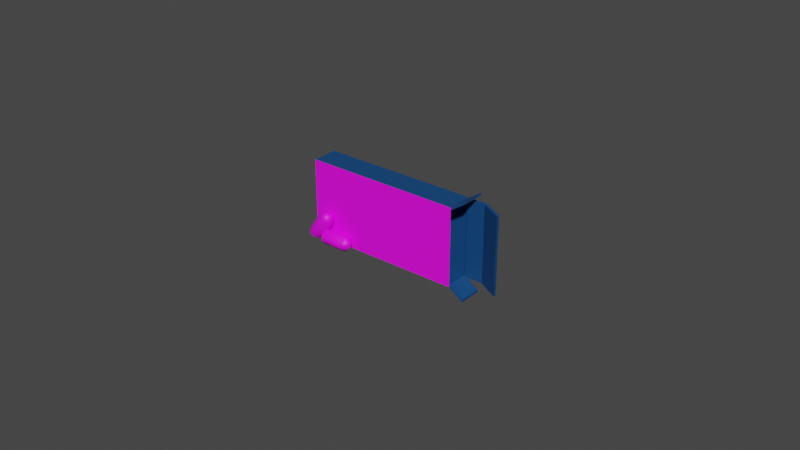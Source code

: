 # Source: cloza.blend  (saved by Blender 2.92.15; exported with 4.5.12 LTS)
import bpy
from mathutils import Matrix  # noqa: F401  (used for matrix-valued properties, if any)

bpy.ops.wm.read_factory_settings(use_empty=True)
scene = bpy.context.scene
scene.name = 'Scene'

# ---- collections
col_collection = bpy.data.collections.new('Collection'); scene.collection.children.link(col_collection)

# ---- images (referenced by path relative to the original .blend; pixels are not part of the script)
import os
ASSET_DIR = os.environ.get("B2B_ASSET_DIR", "")  # directory of the original .blend (textures are referenced by path, not embedded)
HERE = os.path.dirname(os.path.abspath(__file__))  # packed textures are extracted next to this script under _unpacked/

def load_image(name, relpath, width, height, colorspace="sRGB"):
    """Load a texture the original file referenced (path relative to the .blend, or extracted next to this script)."""
    p = next((c for c in (os.path.join(HERE, relpath), os.path.join(ASSET_DIR, relpath)) if relpath and os.path.exists(c)), "")
    if p:
        img = bpy.data.images.load(p, check_existing=True)
        img.name = name
    else:  # same state as the original file: an image datablock whose file is absent (Cycles renders it pink)
        img = bpy.data.images.new(name, width, height)
        img.source = "FILE"
        img.filepath = "//" + (relpath or name)
    img.colorspace_settings.name = colorspace
    return img
img_pastillas = load_image('pastillas', 'pastilla_textura.png', 1024, 1024, 'sRGB')
img_file2 = load_image('file2', 'Pastillastextura2@4x.png', 1024, 1024, 'sRGB')
img_file2_002 = load_image('file2.002', 'Pastillastextura2@4x.png', 1024, 1024, 'Non-Color')

# ---- materials (node trees are filled in below, after node groups)
mat_lambert5 = bpy.data.materials.new('lambert5')
mat_lambert5.use_transparent_shadow = False
mat_lambert5.diffuse_color = (0.004777, 0.2705, 0.7379, 1.0)
mat_lambert5.roughness = 0.5528
mat_lambert7 = bpy.data.materials.new('lambert7')
mat_lambert7.surface_render_method = 'BLENDED'
mat_lambert7.blend_method = 'BLEND'
mat_lambert7.use_transparent_shadow = False
mat_lambert7.diffuse_color = (1.0, 1.0, 1.0, 1.0)
mat_lambert7.roughness = 0.5528
mat_lambert1 = bpy.data.materials.new('lambert1')
mat_lambert1.use_transparent_shadow = False
mat_lambert1.diffuse_color = (0.003997, 0.06198, 0.2, 1.0)
mat_lambert1.roughness = 0.5528

# ---- material node trees
mat_lambert5.use_nodes = True; mat_lambert5.node_tree.nodes.clear()
_N = mat_lambert5.node_tree.nodes; _L = mat_lambert5.node_tree.links
n0 = _N.new('ShaderNodeBsdfPrincipled'); n0.name = 'Principled BSDF'; n0.location = (10, 300)
n0.distribution = 'GGX'
n0.subsurface_method = 'BURLEY'
n0.inputs[2].default_value = 0.5528
n0.inputs[3].default_value = 1.45
n0.inputs[27].default_value = (0.0, 0.0, 0.0, 1.0)
n0.inputs[28].default_value = 1.0
n1 = _N.new('ShaderNodeOutputMaterial'); n1.name = 'Material Output'; n1.location = (300, 300)
n2 = _N.new('ShaderNodeNormalMap'); n2.name = 'Normal Map'; n2.location = (-300, -300)
n2.label = 'Normal/Map'
n3 = _N.new('ShaderNodeTexImage'); n3.name = 'Image Texture'; n3.location = (-280, 275)
n3.image = img_pastillas
_L.new(n0.outputs[0], n1.inputs[0])
_L.new(n2.outputs[0], n0.inputs[5])
_L.new(n3.outputs[0], n0.inputs[0])
n1.is_active_output = True
mat_lambert7.use_nodes = True; mat_lambert7.node_tree.nodes.clear()
_N = mat_lambert7.node_tree.nodes; _L = mat_lambert7.node_tree.links
n0 = _N.new('ShaderNodeBsdfPrincipled'); n0.name = 'Principled BSDF'; n0.location = (10, 300)
n0.distribution = 'GGX'
n0.subsurface_method = 'BURLEY'
n0.inputs[2].default_value = 0.5528
n0.inputs[3].default_value = 1.45
n0.inputs[27].default_value = (0.0, 0.0, 0.0, 1.0)
n0.inputs[28].default_value = 1.0
n1 = _N.new('ShaderNodeOutputMaterial'); n1.name = 'Material Output'; n1.location = (300, 300)
n2 = _N.new('ShaderNodeNormalMap'); n2.name = 'Normal Map'; n2.location = (-300, -300)
n2.label = 'Normal/Map'
n3 = _N.new('ShaderNodeTexImage'); n3.name = 'Image Texture'; n3.location = (-300, 600)
n3.image = img_file2
n4 = _N.new('ShaderNodeTexImage'); n4.name = 'Image Texture.001'; n4.location = (-300, 0)
n4.image = img_file2_002
_L.new(n0.outputs[0], n1.inputs[0])
_L.new(n2.outputs[0], n0.inputs[5])
_L.new(n4.outputs[1], n0.inputs[4])
_L.new(n3.outputs[0], n0.inputs[0])
n1.is_active_output = True
mat_lambert1.use_nodes = True; mat_lambert1.node_tree.nodes.clear()
_N = mat_lambert1.node_tree.nodes; _L = mat_lambert1.node_tree.links
n0 = _N.new('ShaderNodeBsdfPrincipled'); n0.name = 'Principled BSDF'; n0.location = (10, 300)
n0.distribution = 'GGX'
n0.subsurface_method = 'BURLEY'
n0.inputs[0].default_value = (0.003997, 0.06198, 0.2, 1.0)
n0.inputs[2].default_value = 0.5528
n0.inputs[3].default_value = 1.45
n0.inputs[27].default_value = (0.0, 0.0, 0.0, 1.0)
n0.inputs[28].default_value = 1.0
n1 = _N.new('ShaderNodeOutputMaterial'); n1.name = 'Material Output'; n1.location = (300, 300)
n2 = _N.new('ShaderNodeNormalMap'); n2.name = 'Normal Map'; n2.location = (-300, -300)
n2.label = 'Normal/Map'
_L.new(n0.outputs[0], n1.inputs[0])
_L.new(n2.outputs[0], n0.inputs[5])
n1.is_active_output = True

# ---- world
world_world = bpy.data.worlds.new('World'); scene.world = world_world
world_world.use_nodes = True; world_world.node_tree.nodes.clear()
_N = world_world.node_tree.nodes; _L = world_world.node_tree.links
n0 = _N.new('ShaderNodeOutputWorld'); n0.name = 'World Output'; n0.location = (300, 300)
n1 = _N.new('ShaderNodeBackground'); n1.name = 'Background'; n1.location = (10, 300)
n1.inputs[0].default_value = (0.05088, 0.05088, 0.05088, 1.0)
_L.new(n1.outputs[0], n0.inputs[0])
n0.is_active_output = True
world_world.color = (0.05088, 0.05088, 0.05088)
world_world.use_sun_shadow = False
world_world.sun_shadow_jitter_overblur = 0.0

# ---- meshes
me_mesh = bpy.data.meshes.new('Mesh')
me_mesh.from_pydata([(-0.4056, -0.5, -0.1667), (1.38, -0.5241, -0.1747), (1.38, 0.5241, -0.1747), (-0.403, 0.5, -0.1667), (-0.4056, -0.5, 0.1667), (1.38, -0.5241, 0.1747), (1.38, 0.5241, 0.1747), (-0.403, 0.5, 0.1667), (-0.7363, 0.1667, 0.1667), (-0.7363, 0.1667, -0.1667), (-0.4056, 0.1667, -0.5), (1.38, 0.1747, -0.5241), (1.73, 0.1747, -0.1747), (1.73, 0.1747, 0.1747), (1.38, 0.1747, 0.5241), (-0.4056, 0.1667, 0.5), (-0.7389, -0.1667, 0.1667), (-0.7389, -0.1667, -0.1667), (-0.4056, -0.1667, -0.5), (1.38, -0.1747, -0.5241), (1.73, -0.1747, -0.1747), (1.73, -0.1747, 0.1747), (1.38, -0.1747, 0.5241), (-0.4056, -0.1667, 0.5), (0.4018, -0.5241, -0.1747), (0.4018, -0.5241, 0.1747), (0.4018, -0.1747, 0.5241), (0.4018, 0.1747, 0.5241), (0.4018, 0.5241, 0.1747), (0.4018, 0.5241, -0.1747), (0.4018, 0.1747, -0.5241), (0.4018, -0.1747, -0.5241), (0.4163, -0.5, -0.1667), (0.4163, -0.5, 0.1667), (0.4163, -0.1667, 0.5), (0.4163, 0.1667, 0.5), (0.4163, 0.5, 0.1667), (0.4163, 0.5, -0.1667), (0.4163, 0.1667, -0.5), (0.4163, -0.1667, -0.5)], [], [(16, 4, 23), (5, 21, 22), (13, 6, 14), (34, 23, 4, 33), (36, 7, 15, 35), (0, 17, 18), (39, 32, 0, 18), (19, 20, 1), (4, 16, 17, 0), (33, 4, 0, 32), (5, 1, 20, 21), (2, 6, 13, 12), (3, 7, 36, 37), (8, 15, 7), (9, 8, 7, 3), (9, 3, 10), (38, 10, 3, 37), (2, 12, 11), (8, 16, 23, 15), (17, 16, 8, 9), (17, 9, 10, 18), (39, 18, 10, 38), (19, 11, 12, 20), (13, 21, 20, 12), (13, 14, 22, 21), (23, 34, 35, 15), (5, 25, 24, 1), (22, 26, 25, 5), (27, 26, 22, 14), (6, 28, 27, 14), (29, 28, 6, 2), (11, 30, 29, 2), (19, 31, 30, 11), (1, 24, 31, 19), (25, 33, 32, 24), (26, 34, 33, 25), (35, 34, 26, 27), (28, 36, 35, 27), (37, 36, 28, 29), (30, 38, 37, 29), (31, 39, 38, 30), (31, 24, 32, 39)])
me_mesh.polygons.foreach_set('use_smooth', [True] * 42)
_uv = me_mesh.uv_layers.new(name='map1')
_uv.uv.foreach_set('vector', [0.2455, 0.5333, 0.3819, 0.4084, 0.4504, 0.4904, 0.821, 0.5373, 0.8939, 0.4984, 0.8839, 0.5907, 0.9769, 0.2992, 0.8749, 0.2382, 0.9615, 0.1584, 0.5074, 0.3381, 0.4504, 0.4904, 0.3819, 0.4084, 0.4493, 0.3398, 0.4688, 0.241, 0.4002, 0.1358, 0.4853, 0.03194, 0.5462, 0.286, 0.3557, 0.3653, 0.193, 0.3633, 0.3387, 0.3006, 0.4198, 0.2951, 0.4307, 0.3236, 0.3557, 0.3653, 0.3387, 0.3006, 0.7866, 0.421, 0.8596, 0.447, 0.7972, 0.4898, 0.3819, 0.4084, 0.2455, 0.5333, 0.193, 0.3633, 0.3557, 0.3653, 0.4493, 0.3398, 0.3819, 0.4084, 0.3557, 0.3653, 0.4307, 0.3236, 0.821, 0.5373, 0.7972, 0.4898, 0.8596, 0.447, 0.8939, 0.4984, 0.833, 0.291, 0.8749, 0.2382, 0.9769, 0.2992, 0.9168, 0.3816, 0.3646, 0.1877, 0.4002, 0.1358, 0.4688, 0.241, 0.4381, 0.2485, 0.252, 0.02305, 0.4853, 0.03194, 0.4002, 0.1358, 0.1867, 0.1889, 0.252, 0.02305, 0.4002, 0.1358, 0.3646, 0.1877, 0.1867, 0.1889, 0.3646, 0.1877, 0.3444, 0.2564, 0.4223, 0.272, 0.3444, 0.2564, 0.3646, 0.1877, 0.4381, 0.2485, 0.833, 0.291, 0.9168, 0.3816, 0.801, 0.3646, 0.3233, 0.7086, 0.2455, 0.5333, 0.4504, 0.4904, 0.5462, 0.5775, 0.193, 0.3633, 0.2455, 0.5333, 0.07549, 0.5857, 0.02305, 0.4157, 0.193, 0.3633, 0.1867, 0.1889, 0.3444, 0.2564, 0.3387, 0.3006, 0.4198, 0.2951, 0.3387, 0.3006, 0.3444, 0.2564, 0.4223, 0.272, 0.7866, 0.421, 0.801, 0.3646, 0.9168, 0.3816, 0.8596, 0.447, 0.9729, 0.4724, 0.8939, 0.4984, 0.8596, 0.447, 0.9168, 0.3816, 0.9729, 0.4724, 0.9769, 0.6253, 0.8839, 0.5907, 0.8939, 0.4984, 0.4504, 0.4904, 0.5074, 0.3381, 0.5462, 0.286, 0.5462, 0.5775, 0.821, 0.5373, 0.6335, 0.6308, 0.6017, 0.5417, 0.7972, 0.4898, 0.8839, 0.5907, 0.7125, 0.7509, 0.6335, 0.6308, 0.821, 0.5373, 0.7821, 0.8204, 0.7125, 0.7509, 0.8839, 0.5907, 0.9769, 0.6253, 0.8749, 0.2382, 0.6921, 0.1246, 0.7604, 0.02305, 0.9615, 0.1584, 0.6511, 0.2024, 0.6921, 0.1246, 0.8749, 0.2382, 0.833, 0.291, 0.801, 0.3646, 0.6067, 0.32, 0.6511, 0.2024, 0.833, 0.291, 0.7866, 0.421, 0.5923, 0.4082, 0.6067, 0.32, 0.801, 0.3646, 0.7972, 0.4898, 0.6017, 0.5417, 0.5923, 0.4082, 0.7866, 0.421, 0.45, 0.337, 0.4493, 0.3398, 0.4307, 0.3236, 0.4321, 0.3227, 0.5047, 0.3335, 0.5074, 0.3381, 0.4493, 0.3398, 0.45, 0.337, 0.5462, 0.286, 0.5074, 0.3381, 0.5047, 0.3335, 0.5392, 0.2876, 0.4671, 0.2453, 0.4688, 0.241, 0.5462, 0.286, 0.5392, 0.2876, 0.4381, 0.2485, 0.4688, 0.241, 0.4671, 0.2453, 0.4391, 0.2498, 0.424, 0.2728, 0.4223, 0.272, 0.4381, 0.2485, 0.4391, 0.2498, 0.4221, 0.2947, 0.4198, 0.2951, 0.4223, 0.272, 0.424, 0.2728, 0.4221, 0.2947, 0.4321, 0.3227, 0.4307, 0.3236, 0.4198, 0.2951])
me_mesh.materials.append(mat_lambert5)
me_mesh.use_remesh_fix_poles = True
me_mesh.use_remesh_preserve_attributes = False
me_mesh.use_mirror_vertex_groups = False
me_mesh.update()
me_mesh.normals_split_custom_set([tuple(v) for v in zip(*[iter([-0.8717, -0.346, 0.3471, -0.1907, -0.8963, 0.4004, -0.1909, -0.4002, 0.8963, 0.1726, -0.8976, 0.4057, 0.8704, -0.3482, 0.3482, 0.1726, -0.4056, 0.8976, 0.8704, 0.3482, 0.3482, 0.1726, 0.8976, 0.4056, 0.1726, 0.4057, 0.8976, -0.03913, -0.4467, 0.8938, -0.1909, -0.4002, 0.8963, -0.1907, -0.8963, 0.4004, -0.03913, -0.8939, 0.4466, -0.03914, 0.8938, 0.4468, -0.1907, 0.8961, 0.4008, -0.1914, 0.4004, 0.8961, -0.03912, 0.4463, 0.894, -0.1907, -0.8963, -0.4004, -0.8717, -0.346, -0.3471, -0.1909, -0.4002, -0.8963, -0.03913, -0.4466, -0.8939, -0.03913, -0.8938, -0.4467, -0.1907, -0.8963, -0.4004, -0.1909, -0.4002, -0.8963, 0.1726, -0.4057, -0.8976, 0.8704, -0.3482, -0.3482, 0.1726, -0.8976, -0.4056, -0.1907, -0.8963, 0.4004, -0.8717, -0.346, 0.3471, -0.8717, -0.346, -0.3471, -0.1907, -0.8963, -0.4004, -0.03913, -0.8939, 0.4466, -0.1907, -0.8963, 0.4004, -0.1907, -0.8963, -0.4004, -0.03913, -0.8938, -0.4467, 0.1726, -0.8976, 0.4057, 0.1726, -0.8976, -0.4056, 0.8704, -0.3482, -0.3482, 0.8704, -0.3482, 0.3482, 0.1726, 0.8976, -0.4056, 0.1726, 0.8976, 0.4056, 0.8704, 0.3482, 0.3482, 0.8704, 0.3482, -0.3482, -0.1907, 0.8961, -0.4008, -0.1907, 0.8961, 0.4008, -0.03914, 0.8938, 0.4468, -0.03914, 0.8938, -0.4468, -0.8699, 0.3507, 0.3469, -0.1914, 0.4004, 0.8961, -0.1907, 0.8961, 0.4008, -0.8698, 0.3508, -0.3469, -0.8699, 0.3507, 0.3469, -0.1907, 0.8961, 0.4008, -0.1907, 0.8961, -0.4008, -0.8698, 0.3508, -0.3469, -0.1907, 0.8961, -0.4008, -0.1914, 0.4004, -0.8961, -0.03912, 0.4464, -0.894, -0.1914, 0.4004, -0.8961, -0.1907, 0.8961, -0.4008, -0.03914, 0.8938, -0.4468, 0.1726, 0.8976, -0.4056, 0.8704, 0.3482, -0.3482, 0.1726, 0.4056, -0.8976, -0.8699, 0.3507, 0.3469, -0.8717, -0.346, 0.3471, -0.1909, -0.4002, 0.8963, -0.1914, 0.4004, 0.8961, -0.8717, -0.346, -0.3471, -0.8717, -0.346, 0.3471, -0.8699, 0.3507, 0.3469, -0.8698, 0.3508, -0.3469, -0.8717, -0.346, -0.3471, -0.8698, 0.3508, -0.3469, -0.1914, 0.4004, -0.8961, -0.1909, -0.4002, -0.8963, -0.03913, -0.4466, -0.8939, -0.1909, -0.4002, -0.8963, -0.1914, 0.4004, -0.8961, -0.03912, 0.4464, -0.894, 0.1726, -0.4057, -0.8976, 0.1726, 0.4056, -0.8976, 0.8704, 0.3482, -0.3482, 0.8704, -0.3482, -0.3482, 0.8704, 0.3482, 0.3482, 0.8704, -0.3482, 0.3482, 0.8704, -0.3482, -0.3482, 0.8704, 0.3482, -0.3482, 0.8704, 0.3482, 0.3482, 0.1726, 0.4057, 0.8976, 0.1726, -0.4056, 0.8976, 0.8704, -0.3482, 0.3482, -0.1909, -0.4002, 0.8963, -0.03913, -0.4467, 0.8938, -0.03912, 0.4463, 0.894, -0.1914, 0.4004, 0.8961, 0.1726, -0.8976, 0.4057, -0.01974, -0.8941, 0.4474, -0.01974, -0.8941, -0.4474, 0.1726, -0.8976, -0.4056, 0.1726, -0.4056, 0.8976, -0.01973, -0.4473, 0.8942, -0.01974, -0.8941, 0.4474, 0.1726, -0.8976, 0.4057, -0.01974, 0.4474, 0.8941, -0.01973, -0.4473, 0.8942, 0.1726, -0.4056, 0.8976, 0.1726, 0.4057, 0.8976, 0.1726, 0.8976, 0.4056, -0.01973, 0.8942, 0.4473, -0.01974, 0.4474, 0.8941, 0.1726, 0.4057, 0.8976, -0.01974, 0.8941, -0.4474, -0.01973, 0.8942, 0.4473, 0.1726, 0.8976, 0.4056, 0.1726, 0.8976, -0.4056, 0.1726, 0.4056, -0.8976, -0.01973, 0.4473, -0.8942, -0.01974, 0.8941, -0.4474, 0.1726, 0.8976, -0.4056, 0.1726, -0.4057, -0.8976, -0.01974, -0.4474, -0.8941, -0.01973, 0.4473, -0.8942, 0.1726, 0.4056, -0.8976, 0.1726, -0.8976, -0.4056, -0.01974, -0.8941, -0.4474, -0.01974, -0.4474, -0.8941, 0.1726, -0.4057, -0.8976, -0.01974, -0.8941, 0.4474, -0.03913, -0.8939, 0.4466, -0.03913, -0.8938, -0.4467, -0.01974, -0.8941, -0.4474, -0.01973, -0.4473, 0.8942, -0.03913, -0.4467, 0.8938, -0.03913, -0.8939, 0.4466, -0.01974, -0.8941, 0.4474, -0.03912, 0.4463, 0.894, -0.03913, -0.4467, 0.8938, -0.01973, -0.4473, 0.8942, -0.01974, 0.4474, 0.8941, -0.01973, 0.8942, 0.4473, -0.03914, 0.8938, 0.4468, -0.03912, 0.4463, 0.894, -0.01974, 0.4474, 0.8941, -0.03914, 0.8938, -0.4468, -0.03914, 0.8938, 0.4468, -0.01973, 0.8942, 0.4473, -0.01974, 0.8941, -0.4474, -0.01973, 0.4473, -0.8942, -0.03912, 0.4464, -0.894, -0.03914, 0.8938, -0.4468, -0.01974, 0.8941, -0.4474, -0.01974, -0.4474, -0.8941, -0.03913, -0.4466, -0.8939, -0.03912, 0.4464, -0.894, -0.01973, 0.4473, -0.8942, -0.01974, -0.4474, -0.8941, -0.01974, -0.8941, -0.4474, -0.03913, -0.8938, -0.4467, -0.03913, -0.4466, -0.8939])] * 3)])
me_mesh_002 = bpy.data.meshes.new('Mesh.002')
me_mesh_002.from_pydata([(-0.5, -0.5, 0.5), (0.5, -0.4947, 0.5), (-0.5, 0.5, 0.5), (0.5, 0.4947, 0.5), (-0.5, 0.5, -0.5), (0.5, 0.4947, -0.5), (-0.5, -0.5, -0.5), (0.5, -0.4947, -0.5), (0.4988, 0.4947, -0.3796), (-0.5, 0.5, -0.3796), (-0.5, -0.5, -0.3796), (0.4988, -0.4947, -0.3796), (0.4988, 0.4947, 0.3796), (-0.5, 0.5, 0.3768), (-0.5, -0.5, 0.3768), (0.4988, -0.4947, 0.3796), (0.4749, 0.4965, 0.5), (0.4749, 0.4965, 0.3796), (0.4749, 0.4965, -0.3796), (0.4749, 0.4965, -0.5), (0.4749, -0.4965, -0.5), (0.4749, -0.4965, -0.3796), (0.4749, -0.4965, 0.3796), (0.4749, -0.4965, 0.5), (-0.4749, 0.4982, 0.5), (-0.4749, 0.4982, 0.3796), (-0.4749, 0.4982, -0.3796), (-0.4749, 0.4982, -0.5), (-0.4749, -0.4982, -0.5), (-0.4749, -0.4982, -0.3796), (-0.4749, -0.4982, 0.3796), (-0.4749, -0.4982, 0.5), (0.6169, -0.4919, -0.3809), (0.6169, 0.4975, -0.3809), (0.6169, -0.4919, -0.5013), (0.6169, 0.4975, -0.5013), (0.4988, 0.4669, 0.3796), (0.5, 0.4669, 0.5), (0.4749, 0.4686, 0.5), (-0.4749, 0.4702, 0.5), (-0.5, 0.4719, 0.5), (-0.5, 0.4719, 0.3768), (-0.5, 0.4719, -0.3796), (-0.5, 0.4719, -0.5), (-0.4749, 0.4702, -0.5), (0.4749, 0.4686, -0.5), (0.5, 0.4669, -0.5), (0.6169, 0.4749, -0.5013), (0.6169, 0.4749, -0.3809), (0.4988, 0.4669, -0.3796), (0.4988, -0.4688, 0.3796), (0.5, -0.4688, 0.5), (0.4749, -0.4705, 0.5), (-0.4749, -0.4722, 0.5), (-0.5, -0.4739, 0.5), (-0.5, -0.4739, 0.3768), (-0.5, -0.4739, -0.3796), (-0.5, -0.4739, -0.5), (-0.4749, -0.4722, -0.5), (0.4749, -0.4705, -0.5), (0.5, -0.4688, -0.5), (0.6169, -0.4608, -0.5013), (0.6169, -0.4608, -0.3809), (0.4988, -0.4688, -0.3796), (0.6038, 0.474, -0.3808), (0.6038, -0.4617, -0.3808), (0.6038, -0.4922, -0.3808), (0.6039, -0.4922, -0.5012), (0.6039, -0.4617, -0.5012), (0.6039, 0.474, -0.5012), (0.6039, 0.4972, -0.5012), (0.6038, 0.4972, -0.3808), (0.7524, -0.4919, 0.08134), (0.7524, -0.4608, 0.08134), (0.7524, -0.4919, -0.03908), (0.7524, -0.4608, -0.03908), (0.7524, 0.4749, 0.08134), (0.7524, 0.4975, 0.08134), (0.7524, 0.4749, -0.03908), (0.7524, 0.4975, -0.03908), (0.5909, -0.5942, -0.3796), (0.5909, -0.5942, 0.3796), (0.5909, -0.627, 0.3796), (0.5909, -0.627, -0.3796), (0.592, -0.627, 0.5), (0.592, -0.5942, 0.5), (0.592, 0.5918, 0.5), (0.592, 0.627, 0.5), (0.5909, 0.5918, 0.3796), (0.5909, 0.627, 0.3796), (0.5909, 0.5918, -0.3796), (0.5909, 0.627, -0.3796)], [], [(0, 31, 53, 54), (2, 24, 25, 13), (57, 58, 28, 6), (14, 30, 31, 0), (14, 0, 54, 55), (9, 26, 27, 4), (6, 28, 29, 10), (73, 72, 74, 75), (13, 25, 26, 9), (10, 29, 30, 14), (80, 81, 82, 83), (16, 3, 12, 17), (18, 17, 12, 8), (19, 18, 8, 5), (20, 59, 60, 7), (21, 20, 7, 11), (22, 21, 11, 15), (23, 22, 15, 1), (52, 23, 1, 51), (24, 16, 17, 25), (26, 25, 17, 18), (27, 26, 18, 19), (28, 58, 59, 20), (29, 28, 20, 21), (30, 29, 21, 22), (31, 30, 22, 23), (53, 31, 23, 52), (65, 66, 32, 62), (66, 67, 34, 32), (67, 68, 61, 34), (70, 71, 33, 35), (85, 84, 82, 81), (6, 10, 56, 57), (14, 55, 56, 10), (87, 86, 88, 89), (16, 38, 37, 3), (24, 39, 38, 16), (40, 39, 24, 2), (41, 40, 2, 13), (42, 41, 13, 9), (43, 42, 9, 4), (4, 27, 44, 43), (45, 44, 27, 19), (46, 45, 19, 5), (47, 69, 70, 35), (77, 76, 78, 79), (71, 64, 48, 33), (89, 88, 90, 91), (38, 52, 51, 37), (39, 53, 52, 38), (54, 53, 39, 40), (55, 54, 40, 41), (56, 55, 41, 42), (57, 56, 42, 43), (43, 44, 58, 57), (59, 58, 44, 45), (60, 59, 45, 46), (61, 68, 69, 47), (76, 73, 75, 78), (64, 65, 62, 48), (49, 63, 65, 64), (63, 11, 66, 65), (11, 7, 67, 66), (7, 60, 68, 67), (69, 68, 60, 46), (70, 69, 46, 5), (5, 8, 71, 70), (8, 49, 64, 71), (62, 32, 72, 73), (32, 34, 74, 72), (34, 61, 75, 74), (33, 48, 76, 77), (47, 35, 79, 78), (35, 33, 77, 79), (48, 62, 73, 76), (61, 47, 78, 75), (63, 50, 81, 80), (15, 11, 83, 82), (11, 63, 80, 83), (51, 1, 84, 85), (1, 15, 82, 84), (50, 51, 85, 81), (3, 37, 86, 87), (37, 36, 88, 86), (12, 3, 87, 89), (36, 49, 90, 88), (49, 8, 91, 90), (8, 12, 89, 91)])
me_mesh_002.polygons.foreach_set('use_smooth', [True] * 88)
me_mesh_002.polygons.foreach_set('material_index', [0, 1, 1, 1, 1, 1, 1, 1, 1, 1, 1, 1, 1, 1, 1, 1, 1, 1, 0, 1, 1, 1, 1, 1, 1, 1, 0, 1, 1, 1, 1, 1, 1, 1, 1, 0, 0, 0, 1, 1, 1, 1, 1, 1, 1, 1, 1, 1, 0, 0, 0, 1, 1, 1, 1, 1, 1, 1, 1, 1, 1, 1, 1, 1, 1, 1, 1, 1, 1, 1, 1, 1, 1, 1, 1, 1, 1, 1, 1, 1, 1, 1, 1, 1, 1, 1, 1, 1])
_k = set([(0, 14), (0, 31), (0, 54), (1, 15), (1, 23), (1, 84), (2, 13), (2, 24), (2, 40), (3, 12), (3, 16), (3, 87), (4, 9), (4, 27), (4, 43), (5, 8), (5, 19), (5, 70), (6, 10), (6, 28), (6, 57), (7, 11), (7, 20), (7, 67), (8, 12), (8, 49), (8, 71), (8, 91), (9, 13), (10, 14), (11, 15), (11, 63), (11, 66), (11, 83), (16, 24), (19, 27), (20, 28), (23, 31), (32, 34), (32, 62), (32, 66), (32, 72), (33, 35), (33, 48), (33, 71), (33, 77), (34, 61), (34, 67), (34, 74), (35, 47), (35, 70), (35, 79), (36, 37), (36, 49), (37, 51), (37, 86), (40, 54), (43, 57), (47, 61), (48, 62), (49, 90), (50, 51), (50, 63), (51, 85), (63, 80), (72, 73), (72, 74), (73, 76), (74, 75), (75, 78), (76, 77), (77, 79), (78, 79), (80, 81), (80, 83), (81, 85), (82, 83), (82, 84), (84, 85), (86, 87), (86, 88), (87, 89), (88, 90), (89, 91), (90, 91)])
me_mesh_002.attributes.new('sharp_edge', 'BOOLEAN', 'EDGE').data.foreach_set('value', [ (min(e.vertices), max(e.vertices)) in _k for e in me_mesh_002.edges])
_uv = me_mesh_002.uv_layers.new(name='map1')
_uv.uv.foreach_set('vector', [0.03708, 0.08233, 0.06123, 0.08398, 0.06123, 0.1082, 0.03708, 0.1066, 0.4429, 0.0566, 0.4429, 0.05605, 0.4442, 0.05612, 0.4442, 0.05668, 0.4639, 0.05762, 0.4639, 0.05706, 0.4642, 0.05707, 0.4642, 0.05763, 0.4735, 0.0576, 0.4735, 0.05704, 0.4748, 0.05705, 0.4748, 0.0576, 0.4642, 0.07698, 0.4642, 0.0797, 0.4639, 0.07969, 0.4639, 0.07697, 0.4522, 0.05718, 0.4523, 0.05662, 0.4535, 0.05673, 0.4535, 0.05729, 0.4642, 0.05763, 0.4642, 0.05707, 0.4654, 0.05705, 0.4654, 0.0576, 0.4108, 0.05327, 0.4112, 0.05426, 0.4094, 0.05714, 0.4091, 0.05615, 0.4442, 0.05668, 0.4442, 0.05612, 0.4523, 0.05662, 0.4522, 0.05718, 0.4654, 0.0576, 0.4654, 0.05705, 0.4735, 0.05704, 0.4735, 0.0576, 0.4652, 0.03131, 0.4733, 0.0313, 0.4733, 0.03203, 0.4653, 0.03203, 0.443, 0.03509, 0.443, 0.03453, 0.4443, 0.03464, 0.4443, 0.03517, 0.4523, 0.03571, 0.4443, 0.03517, 0.4443, 0.03464, 0.4523, 0.03518, 0.4536, 0.03582, 0.4523, 0.03571, 0.4523, 0.03518, 0.4536, 0.03527, 0.464, 0.03614, 0.4638, 0.03613, 0.4637, 0.03557, 0.464, 0.03559, 0.4653, 0.03611, 0.464, 0.03614, 0.464, 0.03559, 0.4653, 0.03558, 0.4733, 0.03611, 0.4653, 0.03611, 0.4653, 0.03558, 0.4733, 0.03558, 0.4746, 0.03612, 0.4733, 0.03611, 0.4733, 0.03558, 0.4746, 0.03557, 0.9746, 0.1098, 0.9746, 0.08562, 0.9988, 0.08727, 0.9988, 0.1113, 0.4429, 0.05605, 0.443, 0.03509, 0.4443, 0.03517, 0.4442, 0.05612, 0.4523, 0.05662, 0.4442, 0.05612, 0.4443, 0.03517, 0.4523, 0.03571, 0.4535, 0.05673, 0.4523, 0.05662, 0.4523, 0.03571, 0.4536, 0.03582, 0.4642, 0.05707, 0.4639, 0.05706, 0.4638, 0.03613, 0.464, 0.03614, 0.4654, 0.05705, 0.4642, 0.05707, 0.464, 0.03614, 0.4653, 0.03611, 0.4735, 0.05704, 0.4654, 0.05705, 0.4653, 0.03611, 0.4733, 0.03611, 0.4748, 0.05705, 0.4735, 0.05704, 0.4733, 0.03611, 0.4746, 0.03612, 0.06123, 0.1082, 0.06123, 0.08398, 0.9746, 0.08562, 0.9746, 0.1098, 0.4631, 0.02837, 0.4631, 0.02907, 0.463, 0.02906, 0.463, 0.02835, 0.4038, 0.06471, 0.4021, 0.06483, 0.4021, 0.06448, 0.4038, 0.06431, 0.4021, 0.06483, 0.4017, 0.06424, 0.4018, 0.06382, 0.4021, 0.06448, 0.3925, 0.04201, 0.3926, 0.03866, 0.3928, 0.03871, 0.3926, 0.04189, 0.4746, 0.0313, 0.4746, 0.03202, 0.4733, 0.03203, 0.4733, 0.0313, 0.4642, 0.05763, 0.4642, 0.06029, 0.4639, 0.06028, 0.4639, 0.05762, 0.4642, 0.07698, 0.4639, 0.07697, 0.4639, 0.06028, 0.4642, 0.06029, 0.4136, 0.0339, 0.4132, 0.03473, 0.4118, 0.03165, 0.4122, 0.03082, 0.9746, 1.009, 0.9746, 0.9831, 0.9988, 0.9816, 0.9988, 1.007, 0.06123, 1.011, 0.06123, 0.9847, 0.9746, 0.9831, 0.9746, 1.009, 0.03708, 0.9863, 0.06123, 0.9847, 0.06123, 1.011, 0.03708, 1.012, 0.4539, 0.07665, 0.4539, 0.07937, 0.4536, 0.07936, 0.4536, 0.07664, 0.4538, 0.05995, 0.4539, 0.07665, 0.4536, 0.07664, 0.4535, 0.05994, 0.4538, 0.05729, 0.4538, 0.05995, 0.4535, 0.05994, 0.4535, 0.05729, 0.4535, 0.05729, 0.4535, 0.05673, 0.4538, 0.05673, 0.4538, 0.05729, 0.4539, 0.03582, 0.4538, 0.05673, 0.4535, 0.05673, 0.4536, 0.03582, 0.4539, 0.03527, 0.4539, 0.03582, 0.4536, 0.03582, 0.4536, 0.03527, 0.3928, 0.04247, 0.3926, 0.04275, 0.3925, 0.04201, 0.3926, 0.04189, 0.3979, 0.02462, 0.3983, 0.02525, 0.3967, 0.02889, 0.3963, 0.02832, 0.463, 0.008058, 0.463, 0.008586, 0.4628, 0.008564, 0.4628, 0.008048, 0.4122, 0.03082, 0.4118, 0.03165, 0.403, 0.01214, 0.4035, 0.01132, 0.9746, 0.9831, 0.9746, 0.1098, 0.9988, 0.1113, 0.9988, 0.9816, 0.06123, 0.9847, 0.06123, 0.1082, 0.9746, 0.1098, 0.9746, 0.9831, 0.03708, 0.1066, 0.06123, 0.1082, 0.06123, 0.9847, 0.03708, 0.9863, 0.4639, 0.07697, 0.4639, 0.07969, 0.4539, 0.07937, 0.4539, 0.07665, 0.4639, 0.06028, 0.4639, 0.07697, 0.4539, 0.07665, 0.4538, 0.05995, 0.4639, 0.05762, 0.4639, 0.06028, 0.4538, 0.05995, 0.4538, 0.05729, 0.4538, 0.05729, 0.4538, 0.05673, 0.4639, 0.05706, 0.4639, 0.05762, 0.4638, 0.03613, 0.4639, 0.05706, 0.4538, 0.05673, 0.4539, 0.03582, 0.4637, 0.03557, 0.4638, 0.03613, 0.4539, 0.03582, 0.4539, 0.03527, 0.4018, 0.06382, 0.4017, 0.06424, 0.3926, 0.04275, 0.3928, 0.04247, 0.3983, 0.02525, 0.4108, 0.05327, 0.4091, 0.05615, 0.3967, 0.02889, 0.463, 0.008586, 0.4631, 0.02837, 0.463, 0.02835, 0.4628, 0.008564, 0.4641, 0.008731, 0.4642, 0.02855, 0.4631, 0.02837, 0.463, 0.008586, 0.4642, 0.02855, 0.4642, 0.02912, 0.4631, 0.02907, 0.4631, 0.02837, 0.4037, 0.06867, 0.4015, 0.06821, 0.4021, 0.06483, 0.4038, 0.06471, 0.4015, 0.06821, 0.401, 0.06781, 0.4017, 0.06424, 0.4021, 0.06483, 0.3926, 0.04275, 0.4017, 0.06424, 0.401, 0.06781, 0.391, 0.04406, 0.3925, 0.04201, 0.3926, 0.04275, 0.391, 0.04406, 0.3909, 0.04304, 0.3909, 0.04304, 0.3908, 0.03864, 0.3926, 0.03866, 0.3925, 0.04201, 0.4641, 0.00812, 0.4641, 0.008731, 0.463, 0.008586, 0.463, 0.008058, 0.463, 0.02835, 0.463, 0.02906, 0.4579, 0.02912, 0.4579, 0.02843, 0.4038, 0.06431, 0.4021, 0.06448, 0.4094, 0.05714, 0.4115, 0.05638, 0.4021, 0.06448, 0.4018, 0.06382, 0.4091, 0.05615, 0.4094, 0.05714, 0.4628, 0.008048, 0.4628, 0.008564, 0.4577, 0.008304, 0.4577, 0.007803, 0.3928, 0.04247, 0.3926, 0.04189, 0.3963, 0.02832, 0.3967, 0.02889, 0.3926, 0.04189, 0.3928, 0.03871, 0.3968, 0.02425, 0.3963, 0.02832, 0.4628, 0.008564, 0.463, 0.02835, 0.4579, 0.02843, 0.4577, 0.008304, 0.4018, 0.06382, 0.3928, 0.04247, 0.3967, 0.02889, 0.4091, 0.05615, 0.4652, 0.02789, 0.4732, 0.02788, 0.4733, 0.0313, 0.4652, 0.03131, 0.4733, 0.03558, 0.4653, 0.03558, 0.4653, 0.03203, 0.4733, 0.03203, 0.4642, 0.02912, 0.4642, 0.02855, 0.4652, 0.03131, 0.4653, 0.03203, 0.4755, 0.02854, 0.4755, 0.02911, 0.4746, 0.03202, 0.4746, 0.0313, 0.4746, 0.03557, 0.4733, 0.03558, 0.4733, 0.03203, 0.4746, 0.03202, 0.4732, 0.02788, 0.4745, 0.02788, 0.4746, 0.0313, 0.4733, 0.0313, 0.4118, 0.03826, 0.4113, 0.03836, 0.4132, 0.03473, 0.4138, 0.03461, 0.4113, 0.03836, 0.4099, 0.03528, 0.4118, 0.03165, 0.4132, 0.03473, 0.4443, 0.03464, 0.443, 0.03453, 0.443, 0.03098, 0.4443, 0.03109, 0.4099, 0.03528, 0.4012, 0.01579, 0.403, 0.01214, 0.4118, 0.03165, 0.4641, 0.008731, 0.4641, 0.00812, 0.465, 0.005224, 0.465, 0.005999, 0.4523, 0.03521, 0.4443, 0.03464, 0.4443, 0.03109, 0.4523, 0.03166])
me_mesh_002.materials.append(mat_lambert7)
me_mesh_002.materials.append(mat_lambert1)
me_mesh_002.use_remesh_fix_poles = True
me_mesh_002.use_remesh_preserve_attributes = False
me_mesh_002.use_mirror_vertex_groups = False
me_mesh_002.update()
me_mesh_002.normals_split_custom_set([tuple(v) for v in zip(*[iter([0.0, 0.0, 1.0, 0.0, 0.0, 1.0, 0.0, 0.0, 1.0, 0.0, 0.0, 1.0, 0.07032, 0.9975, 0.0, 0.003664, 1.0, -3.107e-06, 0.003544, 1.0, 1.096e-06, 0.07032, 0.9975, 0.0, 0.0, 0.0, -1.0, 0.0, 0.0, -1.0, 0.0, 0.0, -1.0, 0.0, 0.0, -1.0, 0.07031, -0.9975, 0.0, 0.003539, -1.0, -1.562e-06, 0.00366, -1.0, 0.0, 0.07031, -0.9975, 0.0, -1.0, 0.0, 0.0, -1.0, 0.0, 0.0, -1.0, 0.0, 0.0, -1.0, 0.0, 0.0, 0.07032, 0.9975, 0.0, 0.00364, 1.0, 1.558e-06, 0.003617, 1.0, 0.0, 0.07032, 0.9975, 0.0, 0.07031, -0.9975, 0.0, 0.003613, -1.0, 9.341e-06, 0.003635, -1.0, 0.0, 0.07031, -0.9975, 0.0, 1.0, 0.0, 0.0, 1.0, 0.0, 0.0, 1.0, 0.0, 0.0, 1.0, 0.0, 0.0, 0.07032, 0.9975, 0.0, 0.003544, 1.0, 1.096e-06, 0.00364, 1.0, 1.558e-06, 0.07032, 0.9975, 0.0, 0.07031, -0.9975, 0.0, 0.003635, -1.0, 0.0, 0.003539, -1.0, -1.562e-06, 0.07031, -0.9975, 0.0, 1.0, 0.0, 0.0, 1.0, 0.0, -0.004895, 1.0, 0.0, -0.004895, 1.0, 0.0, 0.0, 0.003638, 1.0, -9.927e-06, 0.07198, 0.9974, -0.0003523, 0.07342, 0.9973, -6.435e-05, 0.003646, 1.0, 8.67e-07, 0.003646, 1.0, 2.373e-06, 0.003646, 1.0, 8.67e-07, 0.07342, 0.9973, -6.435e-05, 0.07342, 0.9973, 6.431e-05, 0.003637, 1.0, 0.0001764, 0.003646, 1.0, 2.373e-06, 0.07342, 0.9973, 6.431e-05, 0.07198, 0.9974, 0.0003523, 0.0, 0.0, -1.0, 0.0, 0.0, -1.0, -0.005713, 0.0, -1.0, -0.01128, -1.767e-07, -0.9999, 0.003653, -1.0, -8.083e-07, 0.003645, -1.0, 1.004e-05, 0.07199, -0.9974, 0.0003526, 0.07287, -0.9973, 0.0001768, 0.003653, -1.0, -2.426e-06, 0.003653, -1.0, -8.083e-07, 0.07287, -0.9973, 0.0001768, 0.07287, -0.9973, -0.0001768, 0.003644, -1.0, -0.0001765, 0.003653, -1.0, -2.426e-06, 0.07287, -0.9973, -0.0001768, 0.07199, -0.9974, -0.0003526, 0.0, 0.0, 1.0, 0.0, 0.0, 1.0, 0.0, 0.0, 1.0, 0.0, 0.0, 1.0, 0.003664, 1.0, -3.107e-06, 0.003638, 1.0, -9.927e-06, 0.003646, 1.0, 8.67e-07, 0.003544, 1.0, 1.096e-06, 0.00364, 1.0, 1.558e-06, 0.003544, 1.0, 1.096e-06, 0.003646, 1.0, 8.67e-07, 0.003646, 1.0, 2.373e-06, 0.003617, 1.0, 0.0, 0.00364, 1.0, 1.558e-06, 0.003646, 1.0, 2.373e-06, 0.003637, 1.0, 0.0001764, 0.0, 0.0, -1.0, 0.0, 0.0, -1.0, 0.0, 0.0, -1.0, 0.0, 0.0, -1.0, 0.003635, -1.0, 0.0, 0.003613, -1.0, 9.341e-06, 0.003645, -1.0, 1.004e-05, 0.003653, -1.0, -8.083e-07, 0.003539, -1.0, -1.562e-06, 0.003635, -1.0, 0.0, 0.003653, -1.0, -8.083e-07, 0.003653, -1.0, -2.426e-06, 0.00366, -1.0, 0.0, 0.003539, -1.0, -1.562e-06, 0.003653, -1.0, -2.426e-06, 0.003644, -1.0, -0.0001765, 0.0, 0.0, 1.0, 0.0, 0.0, 1.0, 0.0, 0.0, 1.0, 0.0, 0.0, 1.0, 0.01131, -1.414e-08, 0.9999, 0.01131, -2.78e-08, 0.9999, 0.01131, -3.617e-08, 0.9999, 0.01131, -1.73e-08, 0.9999, 0.0241, -0.9997, 7.268e-05, 0.0241, -0.9997, 7.175e-05, 0.0241, -0.9997, 1.337e-05, 0.0241, -0.9997, 1.337e-05, -0.01143, 0.0, -0.9999, -0.01143, 0.0, -0.9999, -0.01143, 0.0, -0.9999, -0.01143, 0.0, -0.9999, -0.0241, 0.9997, -7.165e-05, -0.0241, 0.9997, -7.259e-05, -0.02409, 0.9997, -1.308e-05, -0.02409, 0.9997, -1.308e-05, 1.0, 0.0, -0.00979, 1.0, 0.0, -0.00979, 1.0, 0.0, -0.004895, 1.0, 0.0, -0.004895, -1.0, 0.0, 0.0, -1.0, 0.0, 0.0, -1.0, 0.0, 0.0, -1.0, 0.0, 0.0, -1.0, 0.0, 0.0, -1.0, 0.0, 0.0, -1.0, 0.0, 0.0, -1.0, 0.0, 0.0, 1.0, 0.0, -0.00979, 1.0, 0.0, -0.00979, 1.0, 0.0, -0.004895, 1.0, 0.0, -0.004895, 0.0, 0.0, 1.0, 0.0, 0.0, 1.0, 0.0, 0.0, 1.0, 0.0, 0.0, 1.0, 0.0, 0.0, 1.0, 0.0, 0.0, 1.0, 0.0, 0.0, 1.0, 0.0, 0.0, 1.0, 0.0, 0.0, 1.0, 0.0, 0.0, 1.0, 0.0, 0.0, 1.0, 0.0, 0.0, 1.0, -1.0, 0.0, 0.0, -1.0, 0.0, 0.0, -1.0, 0.0, 0.0, -1.0, 0.0, 0.0, -1.0, 0.0, 0.0, -1.0, 0.0, 0.0, -1.0, 0.0, 0.0, -1.0, 0.0, 0.0, -1.0, 0.0, 0.0, -1.0, 0.0, 0.0, -1.0, 0.0, 0.0, -1.0, 0.0, 0.0, 0.0, 0.0, -1.0, 0.0, 0.0, -1.0, 0.0, 0.0, -1.0, 0.0, 0.0, -1.0, 0.0, 0.0, -1.0, 0.0, 0.0, -1.0, 0.0, 0.0, -1.0, 0.0, 0.0, -1.0, -0.005713, 0.0, -1.0, 0.0, 0.0, -1.0, 0.0, 0.0, -1.0, -0.005631, 0.0, -1.0, -0.01143, 0.0, -0.9999, -0.01143, 0.0, -0.9999, -0.01143, 0.0, -0.9999, -0.01143, 0.0, -0.9999, 1.0, 0.0, 0.0, 1.0, 0.0, 0.0, 1.0, 0.0, 0.0, 1.0, 0.0, 0.0, 0.01131, 3.539e-08, 0.9999, 0.01131, 1.73e-08, 0.9999, 0.01131, 2.536e-08, 0.9999, 0.01131, 4.862e-08, 0.9999, 1.0, 0.0, -0.004895, 1.0, 0.0, -0.004895, 1.0, 0.0, 0.0, 1.0, 0.0, 0.0, 0.0, 0.0, 1.0, 0.0, 0.0, 1.0, 0.0, 0.0, 1.0, 0.0, 0.0, 1.0, 0.0, 0.0, 1.0, 0.0, 0.0, 1.0, 0.0, 0.0, 1.0, 0.0, 0.0, 1.0, 0.0, 0.0, 1.0, 0.0, 0.0, 1.0, 0.0, 0.0, 1.0, 0.0, 0.0, 1.0, -1.0, 0.0, 0.0, -1.0, 0.0, 0.0, -1.0, 0.0, 0.0, -1.0, 0.0, 0.0, -1.0, 0.0, 0.0, -1.0, 0.0, 0.0, -1.0, 0.0, 0.0, -1.0, 0.0, 0.0, -1.0, 0.0, 0.0, -1.0, 0.0, 0.0, -1.0, 0.0, 0.0, -1.0, 0.0, 0.0, 0.0, 0.0, -1.0, 0.0, 0.0, -1.0, 0.0, 0.0, -1.0, 0.0, 0.0, -1.0, 0.0, 0.0, -1.0, 0.0, 0.0, -1.0, 0.0, 0.0, -1.0, 0.0, 0.0, -1.0, -0.005713, 0.0, -1.0, 0.0, 0.0, -1.0, 0.0, 0.0, -1.0, -0.005713, 0.0, -1.0, -0.01143, 0.0, -0.9999, -0.01143, 0.0, -0.9999, -0.01143, 0.0, -0.9999, -0.01143, 0.0, -0.9999, 1.0, 0.0, 0.0, 1.0, 0.0, 0.0, 1.0, 0.0, 0.0, 1.0, 0.0, 0.0, 0.01131, 1.73e-08, 0.9999, 0.01131, -1.414e-08, 0.9999, 0.01131, -1.73e-08, 0.9999, 0.01131, 2.536e-08, 0.9999, 0.007525, -1.709e-07, 1.0, 0.007525, 1.714e-07, 1.0, 0.01131, -1.414e-08, 0.9999, 0.01131, 1.73e-08, 0.9999, 0.007525, 1.714e-07, 1.0, 0.01131, -1.968e-08, 0.9999, 0.01131, -2.78e-08, 0.9999, 0.01131, -1.414e-08, 0.9999, 0.0241, -0.9997, 0.0001311, 0.0241, -0.9997, 0.0001311, 0.0241, -0.9997, 7.175e-05, 0.0241, -0.9997, 7.268e-05, -0.01128, -1.767e-07, -0.9999, -0.005713, 0.0, -1.0, -0.01143, 0.0, -0.9999, -0.01143, 0.0, -0.9999, -0.01143, 0.0, -0.9999, -0.01143, 0.0, -0.9999, -0.005713, 0.0, -1.0, -0.005713, 0.0, -1.0, -0.01143, 0.0, -0.9999, -0.01143, 0.0, -0.9999, -0.005713, 0.0, -1.0, -0.005631, 0.0, -1.0, -0.0241, 0.9997, -0.0001312, -0.0241, 0.9997, -0.0001312, -0.0241, 0.9997, -7.259e-05, -0.0241, 0.9997, -7.165e-05, 0.01131, 2.175e-08, 0.9999, 0.007525, -1.709e-07, 1.0, 0.01131, 1.73e-08, 0.9999, 0.01131, 3.539e-08, 0.9999, -0.9596, 0.0, 0.2813, -0.9596, 0.0, 0.2813, -0.9596, 0.0, 0.2813, -0.9596, 0.0, 0.2813, 0.0, -1.0, 0.0, 0.0, -1.0, 0.0, 0.0, -1.0, 0.0, 0.0, -1.0, 0.0, 0.9596, 0.0, -0.2813, 0.9596, 0.0, -0.2813, 0.9596, 0.0, -0.2813, 0.9596, 0.0, -0.2813, -0.9596, 0.0, 0.2813, -0.9596, 0.0, 0.2813, -0.9596, 0.0, 0.2813, -0.9596, 0.0, 0.2813, 0.9596, 0.0, -0.2813, 0.9596, 0.0, -0.2813, 0.9596, 0.0, -0.2813, 0.9596, 0.0, -0.2813, 0.0, 1.0, 0.0, 0.0, 1.0, 0.0, 0.0, 1.0, 0.0, 0.0, 1.0, 0.0, -0.9596, 0.0, 0.2813, -0.9596, 0.0, 0.2813, -0.9596, 0.0, 0.2813, -0.9596, 0.0, 0.2813, 0.9596, 0.0, -0.2813, 0.9596, 0.0, -0.2813, 0.9596, 0.0, -0.2813, 0.9596, 0.0, -0.2813, 0.8062, 0.5917, 0.0, 0.8062, 0.5917, -0.003939, 0.8062, 0.5917, -0.003954, 0.8062, 0.5917, 0.0, -0.8209, -0.571, 0.004012, -0.8209, -0.571, 0.0, -0.8209, -0.571, 0.0, -0.8209, -0.571, 0.004026, -3.452e-07, 0.0, -1.0, -3.452e-07, 0.0, -1.0, -3.452e-07, 0.0, -1.0, -3.452e-07, 0.0, -1.0, 0.0, 0.0, 1.0, 0.0, 0.0, 1.0, 0.0, 0.0, 1.0, 0.0, 0.0, 1.0, -0.8209, -0.571, 0.008037, -0.8209, -0.571, 0.004012, -0.8209, -0.571, 0.004026, -0.8209, -0.571, 0.008037, 0.8062, 0.5917, -0.003939, 0.8062, 0.5916, -0.007893, 0.8062, 0.5916, -0.007893, 0.8062, 0.5917, -0.003954, 0.0, 0.0, 1.0, 0.0, 0.0, 1.0, 0.0, 0.0, 1.0, 0.0, 0.0, 1.0, 0.805, -0.5932, -0.007881, 0.805, -0.5933, -0.003933, 0.805, -0.5933, -0.003948, 0.805, -0.5932, -0.007881, -0.8209, 0.571, 0.004012, -0.8209, 0.571, 0.008038, -0.8209, 0.571, 0.008038, -0.8209, 0.571, 0.004026, 0.805, -0.5933, -0.003933, 0.805, -0.5933, 0.0, 0.805, -0.5933, 0.0, 0.805, -0.5933, -0.003948, -6.419e-07, 0.0, -1.0, -6.419e-07, 0.0, -1.0, -6.419e-07, 0.0, -1.0, -6.419e-07, 0.0, -1.0, -0.8209, 0.571, 0.0, -0.8209, 0.571, 0.004012, -0.8209, 0.571, 0.004026, -0.8209, 0.571, 0.0])] * 3)])
me_mesh_003 = bpy.data.meshes.new('Mesh.003')
me_mesh_003.from_pydata([(-0.4056, -0.5, -0.1667), (1.38, -0.5241, -0.1747), (1.38, 0.5241, -0.1747), (-0.403, 0.5, -0.1667), (-0.4056, -0.5, 0.1667), (1.38, -0.5241, 0.1747), (1.38, 0.5241, 0.1747), (-0.403, 0.5, 0.1667), (-0.7363, 0.1667, 0.1667), (-0.7363, 0.1667, -0.1667), (-0.4056, 0.1667, -0.5), (1.38, 0.1747, -0.5241), (1.73, 0.1747, -0.1747), (1.73, 0.1747, 0.1747), (1.38, 0.1747, 0.5241), (-0.4056, 0.1667, 0.5), (-0.7389, -0.1667, 0.1667), (-0.7389, -0.1667, -0.1667), (-0.4056, -0.1667, -0.5), (1.38, -0.1747, -0.5241), (1.73, -0.1747, -0.1747), (1.73, -0.1747, 0.1747), (1.38, -0.1747, 0.5241), (-0.4056, -0.1667, 0.5), (0.4018, -0.5241, -0.1747), (0.4018, -0.5241, 0.1747), (0.4018, -0.1747, 0.5241), (0.4018, 0.1747, 0.5241), (0.4018, 0.5241, 0.1747), (0.4018, 0.5241, -0.1747), (0.4018, 0.1747, -0.5241), (0.4018, -0.1747, -0.5241), (0.4163, -0.5, -0.1667), (0.4163, -0.5, 0.1667), (0.4163, -0.1667, 0.5), (0.4163, 0.1667, 0.5), (0.4163, 0.5, 0.1667), (0.4163, 0.5, -0.1667), (0.4163, 0.1667, -0.5), (0.4163, -0.1667, -0.5)], [], [(16, 4, 23), (5, 21, 22), (13, 6, 14), (34, 23, 4, 33), (36, 7, 15, 35), (0, 17, 18), (39, 32, 0, 18), (19, 20, 1), (4, 16, 17, 0), (33, 4, 0, 32), (5, 1, 20, 21), (2, 6, 13, 12), (3, 7, 36, 37), (8, 15, 7), (9, 8, 7, 3), (9, 3, 10), (38, 10, 3, 37), (2, 12, 11), (8, 16, 23, 15), (17, 16, 8, 9), (17, 9, 10, 18), (39, 18, 10, 38), (19, 11, 12, 20), (13, 21, 20, 12), (13, 14, 22, 21), (23, 34, 35, 15), (5, 25, 24, 1), (22, 26, 25, 5), (27, 26, 22, 14), (6, 28, 27, 14), (29, 28, 6, 2), (11, 30, 29, 2), (19, 31, 30, 11), (1, 24, 31, 19), (25, 33, 32, 24), (26, 34, 33, 25), (35, 34, 26, 27), (28, 36, 35, 27), (37, 36, 28, 29), (30, 38, 37, 29), (31, 39, 38, 30), (31, 24, 32, 39)])
me_mesh_003.polygons.foreach_set('use_smooth', [True] * 42)
_uv = me_mesh_003.uv_layers.new(name='map1')
_uv.uv.foreach_set('vector', [0.2455, 0.5333, 0.3819, 0.4084, 0.4504, 0.4904, 0.821, 0.5373, 0.8939, 0.4984, 0.8839, 0.5907, 0.9769, 0.2992, 0.8749, 0.2382, 0.9615, 0.1584, 0.5074, 0.3381, 0.4504, 0.4904, 0.3819, 0.4084, 0.4493, 0.3398, 0.4688, 0.241, 0.4002, 0.1358, 0.4853, 0.03194, 0.5462, 0.286, 0.3557, 0.3653, 0.193, 0.3633, 0.3387, 0.3006, 0.4198, 0.2951, 0.4307, 0.3236, 0.3557, 0.3653, 0.3387, 0.3006, 0.7866, 0.421, 0.8596, 0.447, 0.7972, 0.4898, 0.3819, 0.4084, 0.2455, 0.5333, 0.193, 0.3633, 0.3557, 0.3653, 0.4493, 0.3398, 0.3819, 0.4084, 0.3557, 0.3653, 0.4307, 0.3236, 0.821, 0.5373, 0.7972, 0.4898, 0.8596, 0.447, 0.8939, 0.4984, 0.833, 0.291, 0.8749, 0.2382, 0.9769, 0.2992, 0.9168, 0.3816, 0.3646, 0.1877, 0.4002, 0.1358, 0.4688, 0.241, 0.4381, 0.2485, 0.252, 0.02305, 0.4853, 0.03194, 0.4002, 0.1358, 0.1867, 0.1889, 0.252, 0.02305, 0.4002, 0.1358, 0.3646, 0.1877, 0.1867, 0.1889, 0.3646, 0.1877, 0.3444, 0.2564, 0.4223, 0.272, 0.3444, 0.2564, 0.3646, 0.1877, 0.4381, 0.2485, 0.833, 0.291, 0.9168, 0.3816, 0.801, 0.3646, 0.3233, 0.7086, 0.2455, 0.5333, 0.4504, 0.4904, 0.5462, 0.5775, 0.193, 0.3633, 0.2455, 0.5333, 0.07549, 0.5857, 0.02305, 0.4157, 0.193, 0.3633, 0.1867, 0.1889, 0.3444, 0.2564, 0.3387, 0.3006, 0.4198, 0.2951, 0.3387, 0.3006, 0.3444, 0.2564, 0.4223, 0.272, 0.7866, 0.421, 0.801, 0.3646, 0.9168, 0.3816, 0.8596, 0.447, 0.9729, 0.4724, 0.8939, 0.4984, 0.8596, 0.447, 0.9168, 0.3816, 0.9729, 0.4724, 0.9769, 0.6253, 0.8839, 0.5907, 0.8939, 0.4984, 0.4504, 0.4904, 0.5074, 0.3381, 0.5462, 0.286, 0.5462, 0.5775, 0.821, 0.5373, 0.6335, 0.6308, 0.6017, 0.5417, 0.7972, 0.4898, 0.8839, 0.5907, 0.7125, 0.7509, 0.6335, 0.6308, 0.821, 0.5373, 0.7821, 0.8204, 0.7125, 0.7509, 0.8839, 0.5907, 0.9769, 0.6253, 0.8749, 0.2382, 0.6921, 0.1246, 0.7604, 0.02305, 0.9615, 0.1584, 0.6511, 0.2024, 0.6921, 0.1246, 0.8749, 0.2382, 0.833, 0.291, 0.801, 0.3646, 0.6067, 0.32, 0.6511, 0.2024, 0.833, 0.291, 0.7866, 0.421, 0.5923, 0.4082, 0.6067, 0.32, 0.801, 0.3646, 0.7972, 0.4898, 0.6017, 0.5417, 0.5923, 0.4082, 0.7866, 0.421, 0.45, 0.337, 0.4493, 0.3398, 0.4307, 0.3236, 0.4321, 0.3227, 0.5047, 0.3335, 0.5074, 0.3381, 0.4493, 0.3398, 0.45, 0.337, 0.5462, 0.286, 0.5074, 0.3381, 0.5047, 0.3335, 0.5392, 0.2876, 0.4671, 0.2453, 0.4688, 0.241, 0.5462, 0.286, 0.5392, 0.2876, 0.4381, 0.2485, 0.4688, 0.241, 0.4671, 0.2453, 0.4391, 0.2498, 0.424, 0.2728, 0.4223, 0.272, 0.4381, 0.2485, 0.4391, 0.2498, 0.4221, 0.2947, 0.4198, 0.2951, 0.4223, 0.272, 0.424, 0.2728, 0.4221, 0.2947, 0.4321, 0.3227, 0.4307, 0.3236, 0.4198, 0.2951])
me_mesh_003.materials.append(mat_lambert5)
me_mesh_003.use_remesh_fix_poles = True
me_mesh_003.use_remesh_preserve_attributes = False
me_mesh_003.use_mirror_vertex_groups = False
me_mesh_003.update()
me_mesh_003.normals_split_custom_set([tuple(v) for v in zip(*[iter([-0.8717, -0.346, 0.3471, -0.1907, -0.8963, 0.4004, -0.1909, -0.4002, 0.8963, 0.1726, -0.8976, 0.4057, 0.8704, -0.3482, 0.3482, 0.1726, -0.4056, 0.8976, 0.8704, 0.3482, 0.3482, 0.1726, 0.8976, 0.4056, 0.1726, 0.4057, 0.8976, -0.03913, -0.4467, 0.8938, -0.1909, -0.4002, 0.8963, -0.1907, -0.8963, 0.4004, -0.03913, -0.8939, 0.4466, -0.03914, 0.8938, 0.4468, -0.1907, 0.8961, 0.4008, -0.1914, 0.4004, 0.8961, -0.03912, 0.4463, 0.894, -0.1907, -0.8963, -0.4004, -0.8717, -0.346, -0.3471, -0.1909, -0.4002, -0.8963, -0.03913, -0.4466, -0.8939, -0.03913, -0.8938, -0.4467, -0.1907, -0.8963, -0.4004, -0.1909, -0.4002, -0.8963, 0.1726, -0.4057, -0.8976, 0.8704, -0.3482, -0.3482, 0.1726, -0.8976, -0.4056, -0.1907, -0.8963, 0.4004, -0.8717, -0.346, 0.3471, -0.8717, -0.346, -0.3471, -0.1907, -0.8963, -0.4004, -0.03913, -0.8939, 0.4466, -0.1907, -0.8963, 0.4004, -0.1907, -0.8963, -0.4004, -0.03913, -0.8938, -0.4467, 0.1726, -0.8976, 0.4057, 0.1726, -0.8976, -0.4056, 0.8704, -0.3482, -0.3482, 0.8704, -0.3482, 0.3482, 0.1726, 0.8976, -0.4056, 0.1726, 0.8976, 0.4056, 0.8704, 0.3482, 0.3482, 0.8704, 0.3482, -0.3482, -0.1907, 0.8961, -0.4008, -0.1907, 0.8961, 0.4008, -0.03914, 0.8938, 0.4468, -0.03914, 0.8938, -0.4468, -0.8699, 0.3507, 0.3469, -0.1914, 0.4004, 0.8961, -0.1907, 0.8961, 0.4008, -0.8698, 0.3508, -0.3469, -0.8699, 0.3507, 0.3469, -0.1907, 0.8961, 0.4008, -0.1907, 0.8961, -0.4008, -0.8698, 0.3508, -0.3469, -0.1907, 0.8961, -0.4008, -0.1914, 0.4004, -0.8961, -0.03912, 0.4464, -0.894, -0.1914, 0.4004, -0.8961, -0.1907, 0.8961, -0.4008, -0.03914, 0.8938, -0.4468, 0.1726, 0.8976, -0.4056, 0.8704, 0.3482, -0.3482, 0.1726, 0.4056, -0.8976, -0.8699, 0.3507, 0.3469, -0.8717, -0.346, 0.3471, -0.1909, -0.4002, 0.8963, -0.1914, 0.4004, 0.8961, -0.8717, -0.346, -0.3471, -0.8717, -0.346, 0.3471, -0.8699, 0.3507, 0.3469, -0.8698, 0.3508, -0.3469, -0.8717, -0.346, -0.3471, -0.8698, 0.3508, -0.3469, -0.1914, 0.4004, -0.8961, -0.1909, -0.4002, -0.8963, -0.03913, -0.4466, -0.8939, -0.1909, -0.4002, -0.8963, -0.1914, 0.4004, -0.8961, -0.03912, 0.4464, -0.894, 0.1726, -0.4057, -0.8976, 0.1726, 0.4056, -0.8976, 0.8704, 0.3482, -0.3482, 0.8704, -0.3482, -0.3482, 0.8704, 0.3482, 0.3482, 0.8704, -0.3482, 0.3482, 0.8704, -0.3482, -0.3482, 0.8704, 0.3482, -0.3482, 0.8704, 0.3482, 0.3482, 0.1726, 0.4057, 0.8976, 0.1726, -0.4056, 0.8976, 0.8704, -0.3482, 0.3482, -0.1909, -0.4002, 0.8963, -0.03913, -0.4467, 0.8938, -0.03912, 0.4463, 0.894, -0.1914, 0.4004, 0.8961, 0.1726, -0.8976, 0.4057, -0.01974, -0.8941, 0.4474, -0.01974, -0.8941, -0.4474, 0.1726, -0.8976, -0.4056, 0.1726, -0.4056, 0.8976, -0.01973, -0.4473, 0.8942, -0.01974, -0.8941, 0.4474, 0.1726, -0.8976, 0.4057, -0.01974, 0.4474, 0.8941, -0.01973, -0.4473, 0.8942, 0.1726, -0.4056, 0.8976, 0.1726, 0.4057, 0.8976, 0.1726, 0.8976, 0.4056, -0.01973, 0.8942, 0.4473, -0.01974, 0.4474, 0.8941, 0.1726, 0.4057, 0.8976, -0.01974, 0.8941, -0.4474, -0.01973, 0.8942, 0.4473, 0.1726, 0.8976, 0.4056, 0.1726, 0.8976, -0.4056, 0.1726, 0.4056, -0.8976, -0.01973, 0.4473, -0.8942, -0.01974, 0.8941, -0.4474, 0.1726, 0.8976, -0.4056, 0.1726, -0.4057, -0.8976, -0.01974, -0.4474, -0.8941, -0.01973, 0.4473, -0.8942, 0.1726, 0.4056, -0.8976, 0.1726, -0.8976, -0.4056, -0.01974, -0.8941, -0.4474, -0.01974, -0.4474, -0.8941, 0.1726, -0.4057, -0.8976, -0.01974, -0.8941, 0.4474, -0.03913, -0.8939, 0.4466, -0.03913, -0.8938, -0.4467, -0.01974, -0.8941, -0.4474, -0.01973, -0.4473, 0.8942, -0.03913, -0.4467, 0.8938, -0.03913, -0.8939, 0.4466, -0.01974, -0.8941, 0.4474, -0.03912, 0.4463, 0.894, -0.03913, -0.4467, 0.8938, -0.01973, -0.4473, 0.8942, -0.01974, 0.4474, 0.8941, -0.01973, 0.8942, 0.4473, -0.03914, 0.8938, 0.4468, -0.03912, 0.4463, 0.894, -0.01974, 0.4474, 0.8941, -0.03914, 0.8938, -0.4468, -0.03914, 0.8938, 0.4468, -0.01973, 0.8942, 0.4473, -0.01974, 0.8941, -0.4474, -0.01973, 0.4473, -0.8942, -0.03912, 0.4464, -0.894, -0.03914, 0.8938, -0.4468, -0.01974, 0.8941, -0.4474, -0.01974, -0.4474, -0.8941, -0.03913, -0.4466, -0.8939, -0.03912, 0.4464, -0.894, -0.01973, 0.4473, -0.8942, -0.01974, -0.4474, -0.8941, -0.01974, -0.8941, -0.4474, -0.03913, -0.8938, -0.4467, -0.03913, -0.4466, -0.8939])] * 3)])

# ---- objects
ob_pasted__pcube2 = bpy.data.objects.new('pasted__pCube2', me_mesh)
ob_pcube2 = bpy.data.objects.new('pCube2', me_mesh_002)
ob_pasted__pcube2_001 = bpy.data.objects.new('pasted__pCube2.001', me_mesh_003)

# ---- transforms, parenting, visibility, modifiers, constraints
ob_pasted__pcube2.location = (-0.02333, -0.006467, 0.004972)
ob_pasted__pcube2.rotation_euler = (1.571, -0.9163, 0.0)
ob_pasted__pcube2.scale = (0.00453, 0.00453, 0.00453)
ob_pasted__pcube2.color = (0.8, 0.8, 0.8, 1.0)
ob_pasted__pcube2.lineart.crease_threshold = 0.0
ob_pcube2.location = (-0.0001586, 0.0, 0.014)
ob_pcube2.rotation_euler = (1.571, -0.0, 0.0)
ob_pcube2.scale = (0.05153, 0.02546, 0.008575)
ob_pcube2.color = (0.8, 0.8, 0.8, 1.0)
ob_pcube2.lineart.crease_threshold = 0.0
ob_pasted__pcube2_001.location = (-0.01831, -0.006467, 0.003297)
ob_pasted__pcube2_001.rotation_euler = (1.571, -0.02102, 1.038e-07)
ob_pasted__pcube2_001.scale = (0.00453, 0.00453, 0.00453)
ob_pasted__pcube2_001.color = (0.8, 0.8, 0.8, 1.0)
ob_pasted__pcube2_001.lineart.crease_threshold = 0.0

# ---- collection membership
col_collection.objects.link(ob_pasted__pcube2)
col_collection.objects.link(ob_pcube2)
col_collection.objects.link(ob_pasted__pcube2_001)

# ---- scene / render settings (as saved in the file)
scene.frame_start = 1; scene.frame_end = 250; scene.frame_set(1)
scene.render.engine = 'BLENDER_EEVEE_NEXT'
scene.cycles.use_denoising = False
scene.cycles.samples = 128
scene.cycles.sampling_pattern = 'TABULATED_SOBOL'
scene.cycles.use_adaptive_sampling = False
scene.cycles.use_light_tree = False
scene.view_settings.view_transform = 'Filmic'
bpy.context.view_layer.update()

# ---- added for rendering (the .blend has no active camera and no usable light): camera, sun
cam_auto = bpy.data.cameras.new('AutoCamera')
cam_auto.lens = 50.0
cam_auto.sensor_width = 36.0
cam_auto.clip_end = 1000.0
ob_auto_camera = bpy.data.objects.new('AutoCamera', cam_auto)
scene.collection.objects.link(ob_auto_camera)
ob_auto_camera.location = (0.190723, -0.224325, 0.162035)
ob_auto_camera.rotation_euler = (1.09748, -7.21219e-08, 0.694738)
scene.camera = ob_auto_camera
light_auto_sun = bpy.data.lights.new('AutoSun', 'SUN')
light_auto_sun.energy = 3.0
light_auto_sun.angle = 0.0523599
ob_auto_sun = bpy.data.objects.new('AutoSun', light_auto_sun)
scene.collection.objects.link(ob_auto_sun)
ob_auto_sun.rotation_euler = (0.872665, 0.174533, 0.523599)
bpy.context.view_layer.update()
